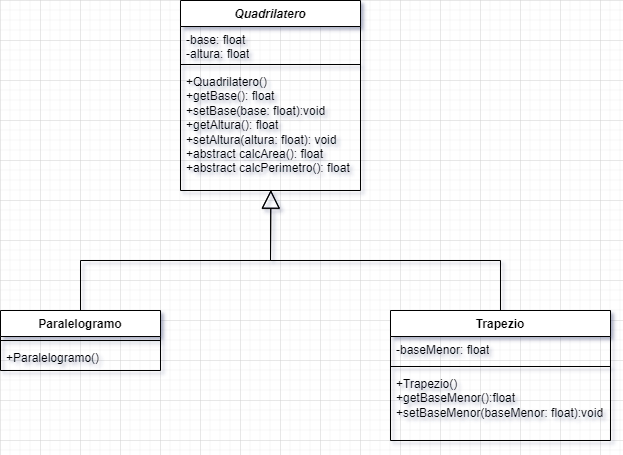

The diagram above was exported from draw.io. Its source (the exported page's mxGraphModel, read from the mxfile embedded in the PNG):
<mxGraphModel dx="1167" dy="580" grid="1" gridSize="10" guides="1" tooltips="1" connect="1" arrows="1" fold="1" page="1" pageScale="1" pageWidth="827" pageHeight="1169" math="0" shadow="0">
  <root>
    <mxCell id="WIyWlLk6GJQsqaUBKTNV-0" />
    <mxCell id="WIyWlLk6GJQsqaUBKTNV-1" parent="WIyWlLk6GJQsqaUBKTNV-0" />
    <mxCell id="I_cnWsIDXxGAuYnG8BwZ-0" value="&lt;i&gt;Quadrilatero&lt;/i&gt;" style="swimlane;fontStyle=1;align=center;verticalAlign=top;childLayout=stackLayout;horizontal=1;startSize=26;horizontalStack=0;resizeParent=1;resizeParentMax=0;resizeLast=0;collapsible=1;marginBottom=0;whiteSpace=wrap;html=1;" vertex="1" parent="WIyWlLk6GJQsqaUBKTNV-1">
      <mxGeometry x="260" y="240" width="180" height="190" as="geometry" />
    </mxCell>
    <mxCell id="I_cnWsIDXxGAuYnG8BwZ-1" value="-base: float&lt;div&gt;-altura: float&lt;/div&gt;" style="text;strokeColor=none;fillColor=none;align=left;verticalAlign=top;spacingLeft=4;spacingRight=4;overflow=hidden;rotatable=0;points=[[0,0.5],[1,0.5]];portConstraint=eastwest;whiteSpace=wrap;html=1;" vertex="1" parent="I_cnWsIDXxGAuYnG8BwZ-0">
      <mxGeometry y="26" width="180" height="34" as="geometry" />
    </mxCell>
    <mxCell id="I_cnWsIDXxGAuYnG8BwZ-2" value="" style="line;strokeWidth=1;fillColor=none;align=left;verticalAlign=middle;spacingTop=-1;spacingLeft=3;spacingRight=3;rotatable=0;labelPosition=right;points=[];portConstraint=eastwest;strokeColor=inherit;" vertex="1" parent="I_cnWsIDXxGAuYnG8BwZ-0">
      <mxGeometry y="60" width="180" height="8" as="geometry" />
    </mxCell>
    <mxCell id="I_cnWsIDXxGAuYnG8BwZ-3" value="+Quadrilatero()&lt;div&gt;+getBase(): float&lt;/div&gt;&lt;div&gt;+setBase(base: float):void&lt;/div&gt;&lt;div&gt;+getAltura(): float&lt;/div&gt;&lt;div&gt;+setAltura(altura: float): void&lt;/div&gt;&lt;div&gt;+abstract calcArea(): float&lt;/div&gt;&lt;div&gt;+abstract calcPerimetro(): float&lt;/div&gt;" style="text;strokeColor=none;fillColor=none;align=left;verticalAlign=top;spacingLeft=4;spacingRight=4;overflow=hidden;rotatable=0;points=[[0,0.5],[1,0.5]];portConstraint=eastwest;whiteSpace=wrap;html=1;" vertex="1" parent="I_cnWsIDXxGAuYnG8BwZ-0">
      <mxGeometry y="68" width="180" height="122" as="geometry" />
    </mxCell>
    <mxCell id="I_cnWsIDXxGAuYnG8BwZ-5" value="Trapezio" style="swimlane;fontStyle=1;align=center;verticalAlign=top;childLayout=stackLayout;horizontal=1;startSize=26;horizontalStack=0;resizeParent=1;resizeParentMax=0;resizeLast=0;collapsible=1;marginBottom=0;whiteSpace=wrap;html=1;" vertex="1" parent="WIyWlLk6GJQsqaUBKTNV-1">
      <mxGeometry x="470" y="550" width="220" height="130" as="geometry" />
    </mxCell>
    <mxCell id="I_cnWsIDXxGAuYnG8BwZ-6" value="-baseMenor: float" style="text;strokeColor=none;fillColor=none;align=left;verticalAlign=top;spacingLeft=4;spacingRight=4;overflow=hidden;rotatable=0;points=[[0,0.5],[1,0.5]];portConstraint=eastwest;whiteSpace=wrap;html=1;" vertex="1" parent="I_cnWsIDXxGAuYnG8BwZ-5">
      <mxGeometry y="26" width="220" height="26" as="geometry" />
    </mxCell>
    <mxCell id="I_cnWsIDXxGAuYnG8BwZ-7" value="" style="line;strokeWidth=1;fillColor=none;align=left;verticalAlign=middle;spacingTop=-1;spacingLeft=3;spacingRight=3;rotatable=0;labelPosition=right;points=[];portConstraint=eastwest;strokeColor=inherit;" vertex="1" parent="I_cnWsIDXxGAuYnG8BwZ-5">
      <mxGeometry y="52" width="220" height="8" as="geometry" />
    </mxCell>
    <mxCell id="I_cnWsIDXxGAuYnG8BwZ-8" value="+Trapezio()&lt;div&gt;+getBaseMenor():float&lt;/div&gt;&lt;div&gt;+setBaseMenor(baseMenor: float):void&lt;/div&gt;" style="text;strokeColor=none;fillColor=none;align=left;verticalAlign=top;spacingLeft=4;spacingRight=4;overflow=hidden;rotatable=0;points=[[0,0.5],[1,0.5]];portConstraint=eastwest;whiteSpace=wrap;html=1;" vertex="1" parent="I_cnWsIDXxGAuYnG8BwZ-5">
      <mxGeometry y="60" width="220" height="70" as="geometry" />
    </mxCell>
    <mxCell id="I_cnWsIDXxGAuYnG8BwZ-12" value="Paralelogramo" style="swimlane;fontStyle=1;align=center;verticalAlign=top;childLayout=stackLayout;horizontal=1;startSize=26;horizontalStack=0;resizeParent=1;resizeParentMax=0;resizeLast=0;collapsible=1;marginBottom=0;whiteSpace=wrap;html=1;" vertex="1" parent="WIyWlLk6GJQsqaUBKTNV-1">
      <mxGeometry x="80" y="550" width="160" height="60" as="geometry" />
    </mxCell>
    <mxCell id="I_cnWsIDXxGAuYnG8BwZ-14" value="" style="line;strokeWidth=1;fillColor=none;align=left;verticalAlign=middle;spacingTop=-1;spacingLeft=3;spacingRight=3;rotatable=0;labelPosition=right;points=[];portConstraint=eastwest;strokeColor=inherit;" vertex="1" parent="I_cnWsIDXxGAuYnG8BwZ-12">
      <mxGeometry y="26" width="160" height="8" as="geometry" />
    </mxCell>
    <mxCell id="I_cnWsIDXxGAuYnG8BwZ-15" value="+Paralelogramo()" style="text;strokeColor=none;fillColor=none;align=left;verticalAlign=top;spacingLeft=4;spacingRight=4;overflow=hidden;rotatable=0;points=[[0,0.5],[1,0.5]];portConstraint=eastwest;whiteSpace=wrap;html=1;" vertex="1" parent="I_cnWsIDXxGAuYnG8BwZ-12">
      <mxGeometry y="34" width="160" height="26" as="geometry" />
    </mxCell>
    <mxCell id="I_cnWsIDXxGAuYnG8BwZ-16" value="" style="endArrow=block;endSize=16;endFill=0;html=1;rounded=0;exitX=0.5;exitY=0;exitDx=0;exitDy=0;entryX=0.502;entryY=1;entryDx=0;entryDy=0;entryPerimeter=0;" edge="1" parent="WIyWlLk6GJQsqaUBKTNV-1" source="I_cnWsIDXxGAuYnG8BwZ-12" target="I_cnWsIDXxGAuYnG8BwZ-3">
      <mxGeometry width="160" relative="1" as="geometry">
        <mxPoint x="290" y="500" as="sourcePoint" />
        <mxPoint x="450" y="500" as="targetPoint" />
        <Array as="points">
          <mxPoint x="160" y="500" />
          <mxPoint x="350" y="500" />
        </Array>
      </mxGeometry>
    </mxCell>
    <mxCell id="I_cnWsIDXxGAuYnG8BwZ-17" value="" style="endArrow=block;endSize=16;endFill=0;html=1;rounded=0;exitX=0.5;exitY=0;exitDx=0;exitDy=0;entryX=0.502;entryY=0.995;entryDx=0;entryDy=0;entryPerimeter=0;" edge="1" parent="WIyWlLk6GJQsqaUBKTNV-1" source="I_cnWsIDXxGAuYnG8BwZ-5" target="I_cnWsIDXxGAuYnG8BwZ-3">
      <mxGeometry width="160" relative="1" as="geometry">
        <mxPoint x="290" y="620" as="sourcePoint" />
        <mxPoint x="450" y="620" as="targetPoint" />
        <Array as="points">
          <mxPoint x="580" y="500" />
          <mxPoint x="350" y="500" />
        </Array>
      </mxGeometry>
    </mxCell>
  </root>
</mxGraphModel>